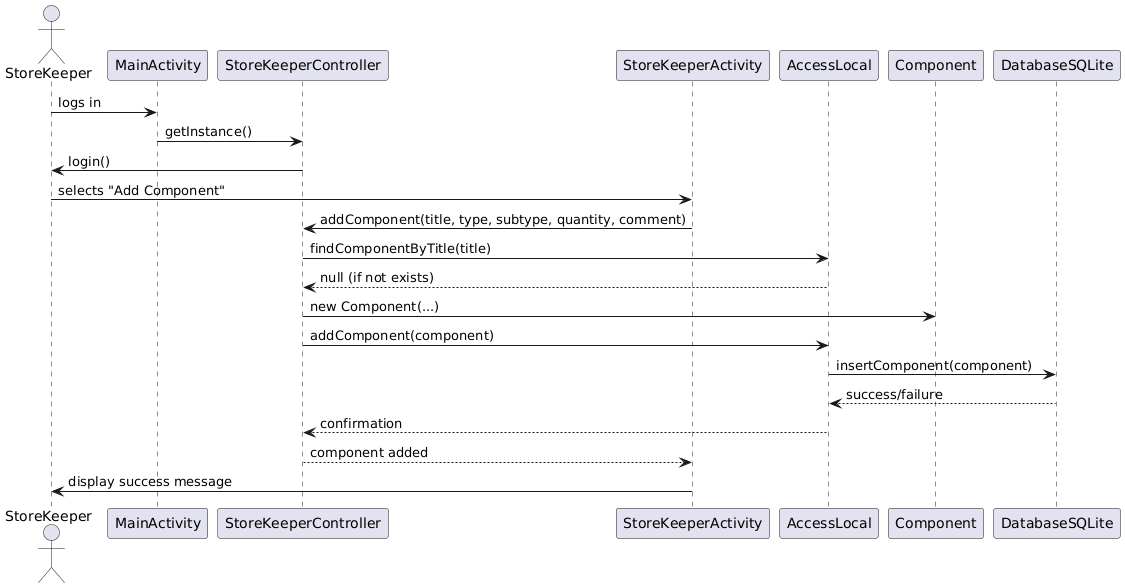

The diagram above was rendered by PlantUML. Its source (embedded in the PNG):
@startuml
actor StoreKeeper

StoreKeeper -> MainActivity : logs in
MainActivity -> StoreKeeperController : getInstance()
StoreKeeperController -> StoreKeeper : login()
StoreKeeper -> StoreKeeperActivity : selects "Add Component"
StoreKeeperActivity -> StoreKeeperController : addComponent(title, type, subtype, quantity, comment)
StoreKeeperController -> AccessLocal : findComponentByTitle(title)
AccessLocal --> StoreKeeperController : null (if not exists)
StoreKeeperController -> Component : new Component(...)
StoreKeeperController -> AccessLocal : addComponent(component)
AccessLocal -> DatabaseSQLite : insertComponent(component)
DatabaseSQLite --> AccessLocal : success/failure
AccessLocal --> StoreKeeperController : confirmation
StoreKeeperController --> StoreKeeperActivity : component added
StoreKeeperActivity -> StoreKeeper : display success message
@enduml